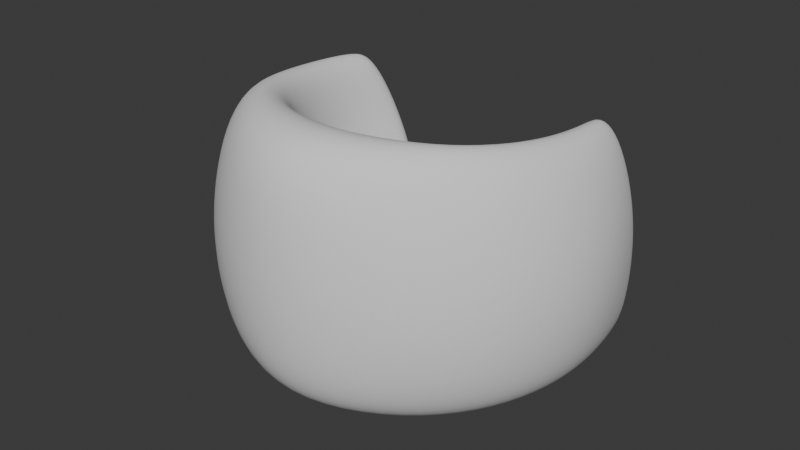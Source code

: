 # Source: armchair.blend  (saved by Blender 5.1.30; exported with 4.5.12 LTS)
import bpy
from mathutils import Matrix  # noqa: F401  (used for matrix-valued properties, if any)

bpy.ops.wm.read_factory_settings(use_empty=True)
scene = bpy.context.scene
scene.name = 'Scene'

# ---- collections
col_poltrona = bpy.data.collections.new('Poltrona'); scene.collection.children.link(col_poltrona)
col_references = bpy.data.collections.new('References'); scene.collection.children.link(col_references)

# ---- world
world_world = bpy.data.worlds.new('World'); scene.world = world_world
world_world.use_nodes = True; world_world.node_tree.nodes.clear()
_N = world_world.node_tree.nodes; _L = world_world.node_tree.links
n0 = _N.new('ShaderNodeOutputWorld'); n0.name = 'World Output'; n0.location = (200, 100)
n1 = _N.new('ShaderNodeBackground'); n1.name = 'Background'; n1.location = (-200, 100)
n1.inputs[0].default_value = (0.05088, 0.05088, 0.05088, 1.0)
_L.new(n1.outputs[0], n0.inputs[0])
n0.is_active_output = True
world_world.color = (0.05088, 0.05088, 0.05088)
world_world.sun_shadow_jitter_overblur = 0.0

# ---- meshes
me_cube_001 = bpy.data.meshes.new('Cube.001')
me_cube_001.from_pydata([(0.9947, -0.7446, -0.7535), (1.175, -0.7446, 0.562), (0.8071, 0.9732, -0.828), (1.051, 0.8071, 0.562), (0.0, 1.285, -0.8112), (0.0, 1.296, 0.7513), (0.0, -1.336, -0.7368), (0.0, -1.379, 0.7513), (1.18, 0.8391, 0.1498), (1.105, 0.8816, -0.5755), (1.303, -0.7446, 0.1498), (1.229, -0.7446, -0.5861), (0.0, -1.336, 0.2456), (0.0, -1.336, -0.5861), (0.0, 1.37, 0.2456), (0.0, 1.413, -0.5755), (1.18, 0.8956, -0.2068), (1.303, -0.7446, -0.213), (0.0, -1.336, -0.2343), (0.0, 1.427, -0.2281), (0.6612, 1.136, 0.6308), (0.877, -1.336, -0.7558), (0.6894, 1.104, -0.8302), (0.8488, -1.357, 0.6308), (0.8914, -1.336, -0.5861), (0.9286, -1.336, 0.1977), (0.7038, 1.232, -0.5755), (0.7411, 1.189, 0.1977), (0.7411, 1.246, -0.2175), (0.9286, -1.336, -0.2236), (1.038, -0.1562, -0.7535), (1.218, -0.1296, 0.562), (0.0, -0.04144, 0.7513), (0.0, -0.02548, -0.7368), (1.272, -0.09233, -0.5808), (1.347, -0.1136, 0.1498), (1.347, -0.08538, -0.2099), (0.8921, -0.08551, 0.6308), (0.9202, -0.09083, -0.7558)], [], [(27, 20, 3, 8), (35, 31, 1, 10), (38, 30, 0, 21), (37, 32, 7, 23), (25, 23, 7, 12), (21, 24, 13, 6), (29, 25, 12, 18), (30, 34, 11, 0), (36, 35, 10, 17), (22, 26, 9, 2), (28, 27, 8, 16), (26, 28, 16, 9), (34, 36, 17, 11), (24, 29, 18, 13), (11, 17, 29, 24), (15, 19, 28, 26), (19, 14, 27, 28), (4, 15, 26, 22), (17, 10, 25, 29), (0, 11, 24, 21), (10, 1, 23, 25), (31, 37, 23, 1), (33, 38, 21, 6), (14, 5, 20, 27), (4, 22, 38, 33), (3, 20, 37, 31), (9, 16, 36, 34), (16, 8, 35, 36), (2, 9, 34, 30), (20, 5, 32, 37), (22, 2, 30, 38), (8, 3, 31, 35)])
me_cube_001.polygons.foreach_set('use_smooth', [True] * 32)
_uv = me_cube_001.uv_layers.new(name='UVMap')
_uv.uv.foreach_set('vector', [0.5417, 0.4375, 0.625, 0.4375, 0.625, 0.5, 0.5417, 0.5, 0.5417, 0.625, 0.625, 0.625, 0.625, 0.75, 0.5417, 0.75, 0.3125, 0.625, 0.375, 0.625, 0.375, 0.75, 0.3125, 0.75, 0.6875, 0.625, 0.75, 0.625, 0.75, 0.75, 0.6875, 0.75, 0.5417, 0.8125, 0.625, 0.8125, 0.625, 0.875, 0.5417, 0.875, 0.375, 0.8125, 0.4583, 0.8125, 0.4583, 0.875, 0.375, 0.875, 0.4936, 0.8125, 0.5417, 0.8125, 0.5417, 0.875, 0.4936, 0.875, 0.375, 0.625, 0.4583, 0.625, 0.4583, 0.75, 0.375, 0.75, 0.4936, 0.625, 0.5417, 0.625, 0.5417, 0.75, 0.4936, 0.75, 0.375, 0.4375, 0.4583, 0.4375, 0.4583, 0.5, 0.375, 0.5, 0.4936, 0.4375, 0.5417, 0.4375, 0.5417, 0.5, 0.4936, 0.5, 0.4583, 0.4375, 0.4936, 0.4375, 0.4936, 0.5, 0.4583, 0.5, 0.4583, 0.625, 0.4936, 0.625, 0.4936, 0.75, 0.4583, 0.75, 0.4583, 0.8125, 0.4936, 0.8125, 0.4936, 0.875, 0.4583, 0.875, 0.4583, 0.75, 0.4936, 0.75, 0.4936, 0.8125, 0.4583, 0.8125, 0.4583, 0.375, 0.4936, 0.375, 0.4936, 0.4375, 0.4583, 0.4375, 0.4936, 0.375, 0.5417, 0.375, 0.5417, 0.4375, 0.4936, 0.4375, 0.375, 0.375, 0.4583, 0.375, 0.4583, 0.4375, 0.375, 0.4375, 0.4936, 0.75, 0.5417, 0.75, 0.5417, 0.8125, 0.4936, 0.8125, 0.375, 0.75, 0.4583, 0.75, 0.4583, 0.8125, 0.375, 0.8125, 0.5417, 0.75, 0.625, 0.75, 0.625, 0.8125, 0.5417, 0.8125, 0.625, 0.625, 0.6875, 0.625, 0.6875, 0.75, 0.625, 0.75, 0.25, 0.625, 0.3125, 0.625, 0.3125, 0.75, 0.25, 0.75, 0.5417, 0.375, 0.625, 0.375, 0.625, 0.4375, 0.5417, 0.4375, 0.25, 0.5, 0.3125, 0.5, 0.3125, 0.625, 0.25, 0.625, 0.625, 0.5, 0.6875, 0.5, 0.6875, 0.625, 0.625, 0.625, 0.4583, 0.5, 0.4936, 0.5, 0.4936, 0.625, 0.4583, 0.625, 0.4936, 0.5, 0.5417, 0.5, 0.5417, 0.625, 0.4936, 0.625, 0.375, 0.5, 0.4583, 0.5, 0.4583, 0.625, 0.375, 0.625, 0.6875, 0.5, 0.75, 0.5, 0.75, 0.625, 0.6875, 0.625, 0.3125, 0.5, 0.375, 0.5, 0.375, 0.625, 0.3125, 0.625, 0.5417, 0.5, 0.625, 0.5, 0.625, 0.625, 0.5417, 0.625])
me_cube_001.update()
me_cube = bpy.data.meshes.new('Cube')
me_cube.from_pydata([(1.246, 0.6519, 0.8031), (1.0, 1.094, -1.693), (1.641, 0.3537, 0.8031), (1.695, 0.3537, -1.693), (1.268, -0.7005, -1.693), (1.325, -0.6711, 0.946), (0.741, 0.09804, -1.693), (1.032, -0.3651, 0.946), (0.0, 0.08854, -1.693), (0.0, -0.6926, 1.023), (0.0, -1.575, -1.693), (0.0, -1.653, 1.023), (1.223, 1.181, 0.7617), (0.846, 1.46, -1.693), (1.586, 1.163, 0.7617), (1.625, 1.417, -1.693), (1.232, 1.309, 0.7025), (0.7285, 1.672, -1.693), (1.47, 1.383, 0.7025), (1.46, 1.753, -1.693), (0.9484, -0.1346, 0.006508), (0.9484, -0.1346, -0.8963), (1.49, -0.9729, 0.006508), (1.49, -0.9729, -0.8963), (2.015, 0.3537, -0.0643), (2.015, 0.3537, -0.9318), (1.219, 0.6519, -0.0643), (1.219, 0.6519, -0.9318), (0.0, -1.748, 0.09892), (0.0, -1.755, -0.8501), (0.0, -0.4182, 0.09892), (0.0, -0.4182, -0.8501), (1.742, 1.417, -0.09193), (1.742, 1.417, -0.9456), (1.036, 1.435, -0.09193), (1.102, 1.435, -0.9456), (1.547, 1.815, -0.381), (1.547, 1.851, -1.274), (0.9981, 1.741, -0.381), (0.8219, 1.772, -1.274)], [], [(4, 6, 1, 3), (30, 9, 7, 20), (7, 5, 2, 0), (23, 4, 3, 25), (8, 6, 4, 10), (20, 7, 0, 26), (7, 9, 11, 5), (12, 14, 18, 16), (22, 5, 11, 28), (0, 2, 14, 12), (3, 1, 13, 15), (26, 0, 12, 34), (25, 3, 15, 33), (38, 16, 18, 36), (34, 12, 16, 38), (15, 13, 17, 19), (33, 15, 19, 37), (14, 32, 36, 18), (32, 33, 37, 36), (13, 35, 39, 17), (35, 34, 38, 39), (17, 39, 37, 19), (39, 38, 36, 37), (2, 24, 32, 14), (24, 25, 33, 32), (1, 27, 35, 13), (27, 26, 34, 35), (4, 23, 29, 10), (23, 22, 28, 29), (6, 21, 27, 1), (21, 20, 26, 27), (5, 22, 24, 2), (22, 23, 25, 24), (8, 31, 21, 6), (31, 30, 20, 21)])
me_cube.polygons.foreach_set('use_smooth', [True] * 35)
_uv = me_cube.uv_layers.new(name='UVMap')
_uv.uv.foreach_set('vector', [0.375, 0.75, 0.375, 0.5, 0.375, 0.5, 0.375, 0.75, 0.5417, 0.375, 0.625, 0.375, 0.625, 0.5, 0.5417, 0.5, 0.625, 0.5, 0.625, 0.75, 0.625, 0.75, 0.625, 0.5, 0.4583, 0.75, 0.375, 0.75, 0.375, 0.75, 0.4583, 0.75, 0.25, 0.5, 0.375, 0.5, 0.375, 0.75, 0.25, 0.75, 0.5417, 0.5, 0.625, 0.5, 0.625, 0.5, 0.5417, 0.5, 0.625, 0.5, 0.75, 0.5, 0.75, 0.75, 0.625, 0.75, 0.625, 0.5, 0.625, 0.75, 0.625, 0.75, 0.625, 0.5, 0.5417, 0.75, 0.625, 0.75, 0.625, 0.875, 0.5417, 0.875, 0.625, 0.5, 0.625, 0.75, 0.625, 0.75, 0.625, 0.5, 0.375, 0.75, 0.375, 0.5, 0.375, 0.5, 0.375, 0.75, 0.5417, 0.5, 0.625, 0.5, 0.625, 0.5, 0.5417, 0.5, 0.4583, 0.75, 0.375, 0.75, 0.375, 0.75, 0.4583, 0.75, 0.5417, 0.5, 0.625, 0.5, 0.625, 0.75, 0.5417, 0.75, 0.5417, 0.5, 0.625, 0.5, 0.625, 0.5, 0.5417, 0.5, 0.375, 0.75, 0.375, 0.5, 0.375, 0.5, 0.375, 0.75, 0.4583, 0.75, 0.375, 0.75, 0.375, 0.75, 0.4583, 0.75, 0.625, 0.75, 0.5417, 0.75, 0.5417, 0.75, 0.625, 0.75, 0.5417, 0.75, 0.4583, 0.75, 0.4583, 0.75, 0.5417, 0.75, 0.375, 0.5, 0.4583, 0.5, 0.4583, 0.5, 0.375, 0.5, 0.4583, 0.5, 0.5417, 0.5, 0.5417, 0.5, 0.4583, 0.5, 0.375, 0.5, 0.4583, 0.5, 0.4583, 0.75, 0.375, 0.75, 0.4583, 0.5, 0.5417, 0.5, 0.5417, 0.75, 0.4583, 0.75, 0.625, 0.75, 0.5417, 0.75, 0.5417, 0.75, 0.625, 0.75, 0.5417, 0.75, 0.4583, 0.75, 0.4583, 0.75, 0.5417, 0.75, 0.375, 0.5, 0.4583, 0.5, 0.4583, 0.5, 0.375, 0.5, 0.4583, 0.5, 0.5417, 0.5, 0.5417, 0.5, 0.4583, 0.5, 0.375, 0.75, 0.4583, 0.75, 0.4583, 0.875, 0.375, 0.875, 0.4583, 0.75, 0.5417, 0.75, 0.5417, 0.875, 0.4583, 0.875, 0.375, 0.5, 0.4583, 0.5, 0.4583, 0.5, 0.375, 0.5, 0.4583, 0.5, 0.5417, 0.5, 0.5417, 0.5, 0.4583, 0.5, 0.625, 0.75, 0.5417, 0.75, 0.5417, 0.75, 0.625, 0.75, 0.5417, 0.75, 0.4583, 0.75, 0.4583, 0.75, 0.5417, 0.75, 0.375, 0.375, 0.4583, 0.375, 0.4583, 0.5, 0.375, 0.5, 0.4583, 0.375, 0.5417, 0.375, 0.5417, 0.5, 0.4583, 0.5])
me_cube.update()
me_plane = bpy.data.meshes.new('Plane')
me_plane.from_pydata([(1.265, -0.8475, 0.0), (1.095, 0.9953, 0.0), (0.0, -1.279, 0.0), (0.0, 1.433, 0.0), (0.4221, -1.262, 0.0), (0.5211, 1.332, 0.0), (1.335, 0.03467, 0.0), (0.0, 0.0, 0.0), (0.5208, 0.0, 0.0), (1.272, 0.03215, 0.0), (0.0, 1.342, 0.0), (0.5211, 1.247, 0.0), (1.072, 0.953, 0.0), (0.0, -1.171, 0.0), (0.4255, -1.155, 0.0), (1.218, -0.8024, 0.0)], [], [(10, 11, 5, 3), (13, 14, 8, 7), (15, 0, 6, 9), (14, 15, 9, 8), (11, 12, 1, 5), (8, 9, 12, 11), (7, 8, 11, 10), (9, 6, 1, 12), (4, 0, 15, 14), (2, 4, 14, 13)])
me_plane.polygons.foreach_set('use_smooth', [True] * 10)
_uv = me_plane.uv_layers.new(name='UVMap')
_uv.uv.foreach_set('vector', [0.5, 0.9695, 0.75, 0.9695, 0.75, 1.0, 0.5, 1.0, 0.5, 0.04154, 0.75, 0.04154, 0.75, 0.5, 0.5, 0.5, 0.9819, 0.04154, 1.0, 0.0, 1.0, 0.5, 0.9819, 0.5, 0.75, 0.04154, 0.9819, 0.04154, 0.9819, 0.5, 0.75, 0.5, 0.75, 0.9695, 0.9819, 0.9695, 1.0, 1.0, 0.75, 1.0, 0.75, 0.5, 0.9819, 0.5, 0.9819, 0.9695, 0.75, 0.9695, 0.5, 0.5, 0.75, 0.5, 0.75, 0.9695, 0.5, 0.9695, 0.9819, 0.5, 1.0, 0.5, 1.0, 1.0, 0.9819, 0.9695, 0.75, 0.0, 1.0, 0.0, 0.9819, 0.04154, 0.75, 0.04154, 0.5, 0.0, 0.75, 0.0, 0.75, 0.04154, 0.5, 0.04154])
me_plane.update()
me_cube_002 = bpy.data.meshes.new('Cube.002')
me_cube_002.from_pydata([(-0.1224, -0.1176, -0.06304), (-0.1224, -0.1176, 0.06304), (-0.1224, 0.1176, -0.06304), (-0.1224, 0.1176, 0.06304), (0.1224, -0.1176, -0.06304), (0.1224, -0.1176, 0.06304), (0.1224, 0.1176, -0.06304), (0.1224, 0.1176, 0.06304)], [], [(0, 1, 3, 2), (2, 3, 7, 6), (6, 7, 5, 4), (4, 5, 1, 0), (2, 6, 4, 0), (7, 3, 1, 5)])
me_cube_002.polygons.foreach_set('use_smooth', [True] * 6)
_uv = me_cube_002.uv_layers.new(name='UVMap')
_uv.uv.foreach_set('vector', [0.375, 0.0, 0.625, 0.0, 0.625, 0.25, 0.375, 0.25, 0.375, 0.25, 0.625, 0.25, 0.625, 0.5, 0.375, 0.5, 0.375, 0.5, 0.625, 0.5, 0.625, 0.75, 0.375, 0.75, 0.375, 0.75, 0.625, 0.75, 0.625, 1.0, 0.375, 1.0, 0.125, 0.5, 0.375, 0.5, 0.375, 0.75, 0.125, 0.75, 0.625, 0.5, 0.875, 0.5, 0.875, 0.75, 0.625, 0.75])
me_cube_002.update()
me_cube_003 = bpy.data.meshes.new('Cube.003')
me_cube_003.from_pydata([(-0.1224, -0.1176, -0.06304), (-0.1224, -0.1176, 0.06304), (-0.1224, 0.1176, -0.06304), (-0.1224, 0.1176, 0.06304), (0.1224, -0.1176, -0.06304), (0.1224, -0.1176, 0.06304), (0.1224, 0.1176, -0.06304), (0.1224, 0.1176, 0.06304)], [], [(0, 1, 3, 2), (2, 3, 7, 6), (6, 7, 5, 4), (4, 5, 1, 0), (2, 6, 4, 0), (7, 3, 1, 5)])
me_cube_003.polygons.foreach_set('use_smooth', [True] * 6)
_uv = me_cube_003.uv_layers.new(name='UVMap')
_uv.uv.foreach_set('vector', [0.375, 0.0, 0.625, 0.0, 0.625, 0.25, 0.375, 0.25, 0.375, 0.25, 0.625, 0.25, 0.625, 0.5, 0.375, 0.5, 0.375, 0.5, 0.625, 0.5, 0.625, 0.75, 0.375, 0.75, 0.375, 0.75, 0.625, 0.75, 0.625, 1.0, 0.375, 1.0, 0.125, 0.5, 0.375, 0.5, 0.375, 0.75, 0.125, 0.75, 0.625, 0.5, 0.875, 0.5, 0.875, 0.75, 0.625, 0.75])
me_cube_003.update()

# ---- objects
ob_cuscino = bpy.data.objects.new('Cuscino', me_cube_001)
ob_schienale = bpy.data.objects.new('Schienale', me_cube)
ob_sottocuscino = bpy.data.objects.new('Sottocuscino', me_plane)
ob_piedino = bpy.data.objects.new('Piedino', me_cube_002)
ob_piedino_001 = bpy.data.objects.new('Piedino.001', me_cube_003)
ob_frontale = bpy.data.objects.new('Frontale', None)
ob_superiore = bpy.data.objects.new('Superiore', None)
ob_laterale = bpy.data.objects.new('Laterale', None)

# ---- transforms, parenting, visibility, modifiers, constraints
ob_cuscino.location = (0.1108, 0.7857, -1.157)
ob_cuscino.scale = (0.3739, 0.3739, 0.3827)
_m = ob_cuscino.modifiers.new('Mirror', 'MIRROR')
_m.use_clip = True
_m = ob_cuscino.modifiers.new('Subdivision', 'SUBSURF')
_m.levels = 3
_m.render_levels = 3
ob_schienale.location = (0.1143, 0.4365, -0.7856)
ob_schienale.scale = (0.4147, 0.4147, 0.4147)
_m = ob_schienale.modifiers.new('Mirror', 'MIRROR')
_m = ob_schienale.modifiers.new('Subdivision', 'SUBSURF')
_m.levels = 3
_m.render_levels = 3
_m.open_advanced_panel = True
ob_sottocuscino.location = (0.1101, 0.7616, -1.435)
ob_sottocuscino.scale = (0.3827, 0.3827, 0.3827)
_m = ob_sottocuscino.modifiers.new('Mirror', 'MIRROR')
_m.use_clip = True
_m = ob_sottocuscino.modifiers.new('Solidify', 'SOLIDIFY')
_m.thickness = 0.09
_m = ob_sottocuscino.modifiers.new('Subdivision', 'SUBSURF')
_m.levels = 3
_m.render_levels = 3
ob_piedino.location = (0.3998, 1.074, -1.493)
ob_piedino.scale = (0.3827, 0.3827, 0.3827)
_m = ob_piedino.modifiers.new('Bevel', 'BEVEL')
_m.width = 0.02
_m.width_pct = 0.02
_m.segments = 6
_m = ob_piedino.modifiers.new('Mirror', 'MIRROR')
_m.use_clip = True
_m.mirror_object = ob_schienale
ob_piedino_001.location = (0.4196, 0.4776, -1.493)
ob_piedino_001.scale = (0.3827, 0.3827, 0.3827)
_m = ob_piedino_001.modifiers.new('Bevel', 'BEVEL')
_m.width = 0.02
_m.width_pct = 0.02
_m.segments = 6
_m = ob_piedino_001.modifiers.new('Mirror', 'MIRROR')
_m.mirror_object = ob_schienale
ob_frontale.location = (-0.07254, -5.0, 0.0)
ob_frontale.rotation_euler = (1.571, 0.0, 3.142)
ob_frontale.empty_display_type = 'IMAGE'
ob_frontale.empty_display_size = 5.0
ob_frontale.empty_image_depth = 'BACK'
ob_frontale.use_empty_image_alpha = True
ob_frontale.empty_image_side = 'FRONT'
ob_frontale.color = (1.0, 1.0, 1.0, 0.1333)
ob_frontale.hide_select = True
ob_superiore.location = (0.0, 0.0, -4.0)
ob_superiore.rotation_euler = (0.0, -0.0, 3.142)
ob_superiore.empty_display_type = 'IMAGE'
ob_superiore.empty_display_size = 5.0
ob_superiore.empty_image_depth = 'BACK'
ob_superiore.use_empty_image_alpha = True
ob_superiore.empty_image_side = 'FRONT'
ob_superiore.color = (1.0, 1.0, 1.0, 0.1333)
ob_superiore.hide_select = True
ob_laterale.location = (-5.0, 0.2176, 0.1995)
ob_laterale.rotation_euler = (1.571, -0.0, 1.571)
ob_laterale.empty_display_type = 'IMAGE'
ob_laterale.empty_display_size = 5.0
ob_laterale.empty_image_depth = 'BACK'
ob_laterale.use_empty_image_alpha = True
ob_laterale.empty_image_side = 'FRONT'
ob_laterale.color = (1.0, 1.0, 1.0, 0.1333)
ob_laterale.hide_select = True

# ---- collection membership
col_poltrona.objects.link(ob_cuscino)
col_poltrona.objects.link(ob_schienale)
col_poltrona.objects.link(ob_sottocuscino)
col_poltrona.objects.link(ob_piedino)
col_poltrona.objects.link(ob_piedino_001)
col_references.objects.link(ob_frontale)
col_references.objects.link(ob_superiore)
col_references.objects.link(ob_laterale)

# ---- scene / render settings (as saved in the file)
scene.frame_start = 1; scene.frame_end = 250; scene.frame_set(1)
scene.render.engine = 'BLENDER_EEVEE_NEXT'
scene.render.bake_bias = 0.0
scene.render.bake_samples = 0
scene.cycles.sampling_pattern = 'TABULATED_SOBOL'
scene.eevee.use_volume_custom_range = False
scene.display_settings.display_device = 'Display P3'
bpy.context.view_layer.update()

# ---- added for rendering (the .blend has no active camera and no usable light): camera, sun
cam_auto = bpy.data.cameras.new('AutoCamera')
cam_auto.lens = 50.0
cam_auto.sensor_width = 36.0
cam_auto.clip_end = 1000.0
ob_auto_camera = bpy.data.objects.new('AutoCamera', cam_auto)
scene.collection.objects.link(ob_auto_camera)
ob_auto_camera.location = (2.51294, -2.3645, 0.979614)
ob_auto_camera.rotation_euler = (1.09748, -7.21219e-08, 0.694738)
scene.camera = ob_auto_camera
light_auto_sun = bpy.data.lights.new('AutoSun', 'SUN')
light_auto_sun.energy = 3.0
light_auto_sun.angle = 0.0523599
ob_auto_sun = bpy.data.objects.new('AutoSun', light_auto_sun)
scene.collection.objects.link(ob_auto_sun)
ob_auto_sun.rotation_euler = (0.872665, 0.174533, 0.523599)
bpy.context.view_layer.update()
